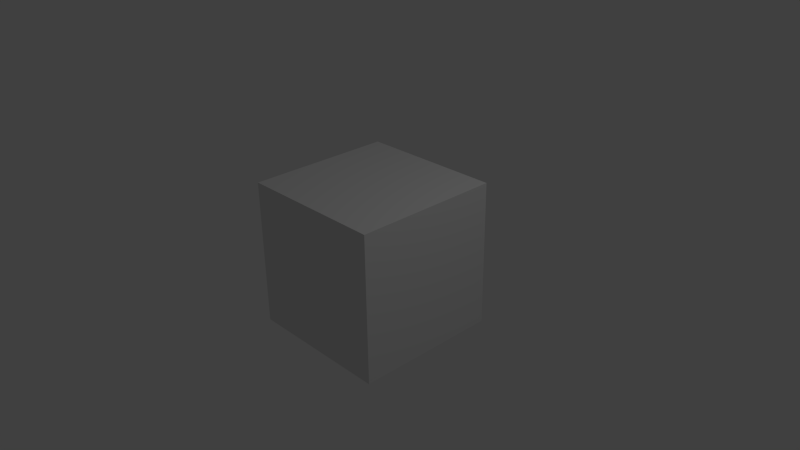 # Source: fold_movie.blend  (saved by Blender 2.63.0; exported with 4.5.12 LTS)
import bpy
from mathutils import Matrix  # noqa: F401  (used for matrix-valued properties, if any)

bpy.ops.wm.read_factory_settings(use_empty=True)
scene = bpy.context.scene
scene.name = 'Scene'

# ---- collections
col_collection_1 = bpy.data.collections.new('Collection 1'); scene.collection.children.link(col_collection_1)

# ---- materials (node trees are filled in below, after node groups)
mat_material = bpy.data.materials.new('Material')
mat_material.alpha_threshold = 0.0
mat_material.use_transparent_shadow = False
mat_material.roughness = 0.5
mat_material.line_color = (0.0, 0.0, 0.0, 1.0)

# ---- material node trees

# ---- world
world_world = bpy.data.worlds.new('World'); scene.world = world_world
world_world.color = (0.05088, 0.05088, 0.05088)
world_world.use_sun_shadow = False
world_world.sun_shadow_jitter_overblur = 0.0
world_world.cycles.sampling_method = 'MANUAL'
world_world.cycles.sample_map_resolution = 256

# ---- cameras
cam_camera = bpy.data.cameras.new('Camera')
cam_camera.clip_end = 100.0
cam_camera.lens = 35.0
cam_camera.sensor_width = 32.0
cam_camera.sensor_height = 18.0
cam_camera.ortho_scale = 7.314
cam_camera.dof.focus_distance = 0.0
cam_camera.dof.aperture_fstop = 128.0

# ---- lights
light_lamp = bpy.data.lights.new('Lamp', 'POINT')
light_lamp.transmission_factor = 0.0
light_lamp.cutoff_distance = 30.0
light_lamp.energy = 100.0
light_lamp.shadow_buffer_clip_start = 1.001
light_lamp.shadow_soft_size = 1.0
light_lamp.shadow_maximum_resolution = 0.006
light_lamp.use_absolute_resolution = True
light_lamp.cycles.use_multiple_importance_sampling = False

# ---- meshes
me_cube = bpy.data.meshes.new('Cube')
me_cube.from_pydata([(1.0, 1.0, -1.0), (1.0, -1.0, -1.0), (-1.0, -1.0, -1.0), (-1.0, 1.0, -1.0), (1.0, 1.0, 1.0), (1.0, -1.0, 1.0), (-1.0, -1.0, 1.0), (-1.0, 1.0, 1.0)], [], [(0, 1, 2, 3), (4, 7, 6, 5), (0, 4, 5, 1), (1, 5, 6, 2), (2, 6, 7, 3), (4, 0, 3, 7)])
me_cube.materials.append(mat_material)
me_cube.use_remesh_preserve_volume = False
me_cube.use_remesh_preserve_attributes = False
me_cube.use_mirror_vertex_groups = False
me_cube.update()

# ---- objects
ob_cube = bpy.data.objects.new('Cube', me_cube)
ob_lamp = bpy.data.objects.new('Lamp', light_lamp)
ob_camera = bpy.data.objects.new('Camera', cam_camera)

# ---- transforms, parenting, visibility, modifiers, constraints
ob_cube.location = (0.0, 0.0, 0.0)
ob_cube.lock_rotations_4d = False
ob_cube.empty_display_type = 'ARROWS'
ob_cube.lineart.crease_threshold = 0.0
ob_lamp.location = (4.076, 1.005, 5.904)
ob_lamp.rotation_euler = (0.6503, 0.05522, 1.866)
ob_lamp.lock_rotations_4d = False
ob_lamp.empty_display_type = 'ARROWS'
ob_lamp.color = (0.0, 0.0, 0.0, 0.0)
ob_lamp.lineart.crease_threshold = 0.0
ob_camera.location = (7.481, -6.508, 5.344)
ob_camera.rotation_euler = (1.109, 0.01082, 0.8149)
ob_camera.lock_rotations_4d = False
ob_camera.empty_display_type = 'ARROWS'
ob_camera.color = (0.0, 0.0, 0.0, 0.0)
ob_camera.display_type = 'WIRE'
ob_camera.lineart.crease_threshold = 0.0

# ---- collection membership
col_collection_1.objects.link(ob_cube)
col_collection_1.objects.link(ob_lamp)
col_collection_1.objects.link(ob_camera)

# ---- scene / render settings (as saved in the file)
scene.camera = ob_camera
scene.frame_start = 1; scene.frame_end = 295; scene.frame_set(0)
scene.render.engine = 'BLENDER_EEVEE_NEXT'
scene.render.image_settings.file_format = 'FFMPEG'
scene.render.image_settings.color_mode = 'RGB'
scene.render.image_settings.compression = 90
scene.render.resolution_percentage = 50
scene.render.fps = 10
scene.render.dither_intensity = 0.0
scene.render.bake_margin = 2
scene.render.bake_bias = 0.0
scene.cycles.use_denoising = False
scene.cycles.samples = 10
scene.cycles.sampling_pattern = 'TABULATED_SOBOL'
scene.cycles.light_sampling_threshold = 0.0
scene.cycles.use_adaptive_sampling = False
scene.cycles.use_light_tree = False
scene.cycles.blur_glossy = 0.0
scene.cycles.volume_bounces = 1
scene.cycles.pixel_filter_type = 'GAUSSIAN'
scene.cycles.sample_clamp_indirect = 0.0
scene.view_settings.view_transform = 'Standard'
bpy.context.view_layer.update()
